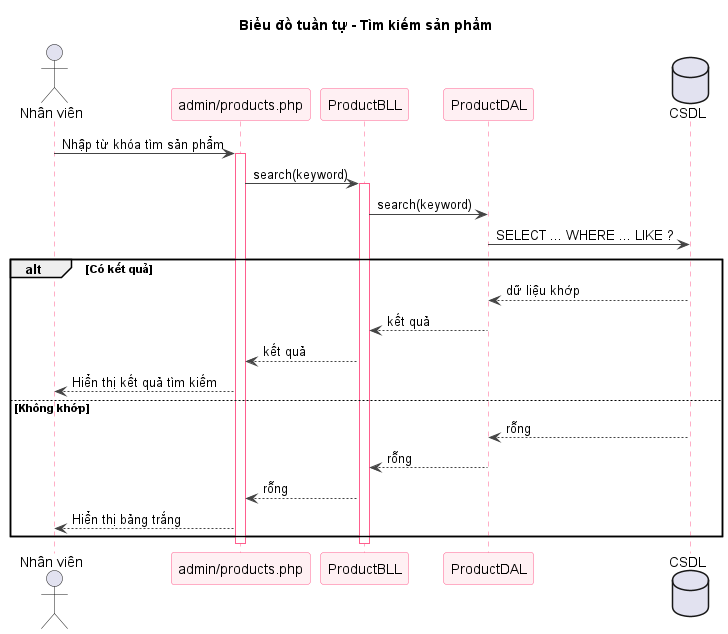

The diagram above was rendered by PlantUML. Its source (embedded in the PNG):
@startuml sq-49-search-sanpham
title Biểu đồ tuần tự - Tìm kiếm sản phẩm
skinparam shadowing false
skinparam sequence {
  ArrowColor #444444
  LifeLineBorderColor #FF5E8E
  ParticipantBorderColor #FF5E8E
  ParticipantBackgroundColor #FFF0F3
}
actor "Nhân viên" as U
participant "admin/products.php" as V
participant "ProductBLL" as B
participant "ProductDAL" as D
database "CSDL" as DB
U -> V : Nhập từ khóa tìm sản phẩm
activate V
V -> B : search(keyword)
activate B
B -> D : search(keyword)
D -> DB : SELECT ... WHERE ... LIKE ?
alt Có kết quả
  DB --> D : dữ liệu khớp
  D --> B : kết quả
  B --> V : kết quả
  V --> U : Hiển thị kết quả tìm kiếm
else Không khớp
  DB --> D : rỗng
  D --> B : rỗng
  B --> V : rỗng
  V --> U : Hiển thị bảng trắng
end
deactivate B
deactivate V

@enduml